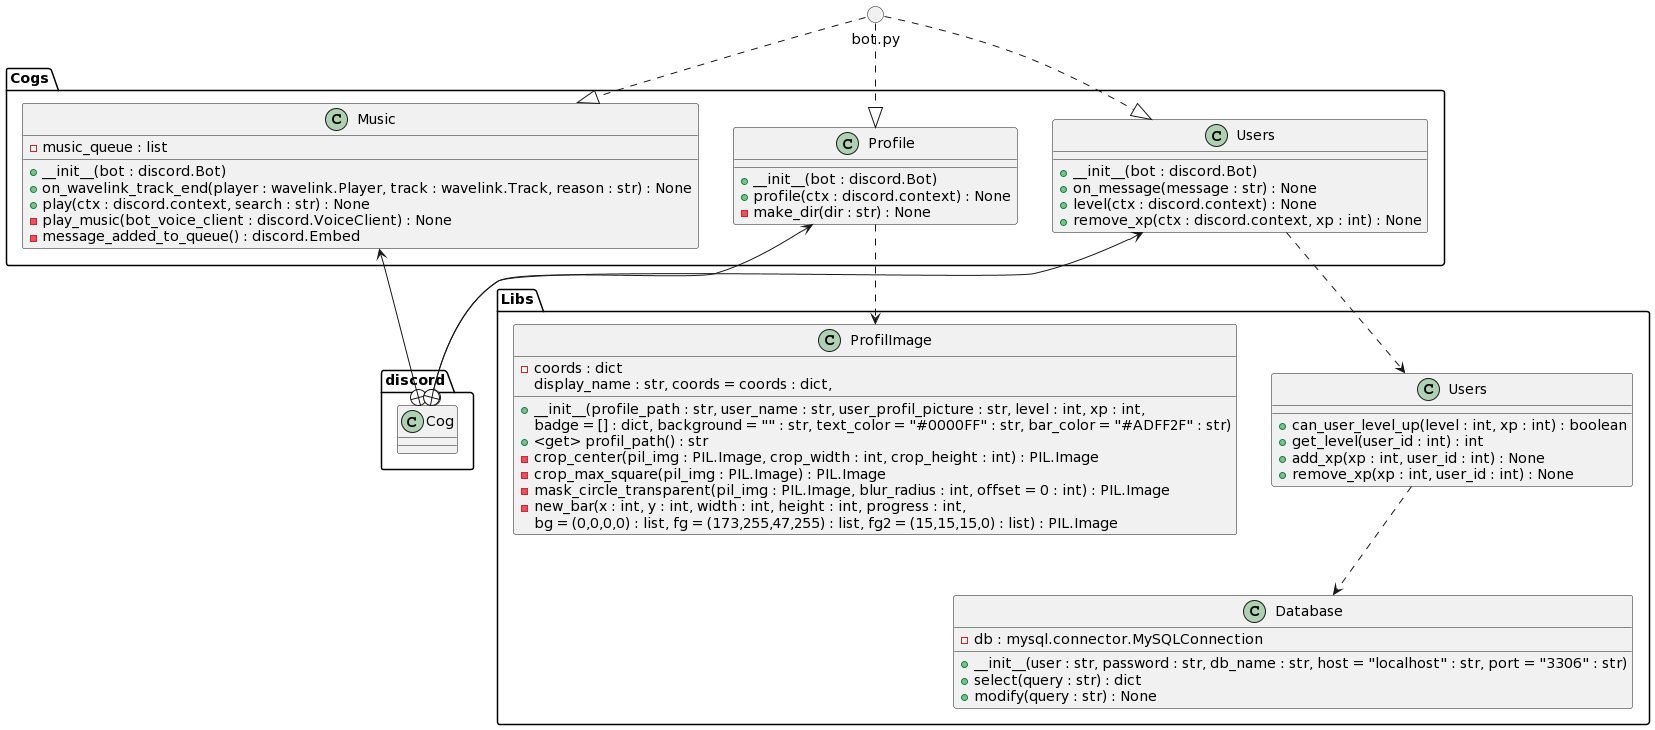

The diagram above was rendered by PlantUML. Its source (embedded in the PNG):
@startuml
circle bot.py

class Cogs.Music{
- music_queue : list
+ __init__(bot : discord.Bot)
+ on_wavelink_track_end(player : wavelink.Player, track : wavelink.Track, reason : str) : None
+ play(ctx : discord.context, search : str) : None
- play_music(bot_voice_client : discord.VoiceClient) : None
- message_added_to_queue() : discord.Embed
}

class Cogs.Profile{
+ __init__(bot : discord.Bot)
+ profile(ctx : discord.context) : None
- make_dir(dir : str) : None
}

class Cogs.Users{
+ __init__(bot : discord.Bot)
+ on_message(message : str) : None
+ level(ctx : discord.context) : None
+ remove_xp(ctx : discord.context, xp : int) : None
}

class Libs.ProfilImage{
- coords : dict
+ __init__(profile_path : str, user_name : str, user_profil_picture : str, level : int, xp : int,
display_name : str, coords = coords : dict,
badge = [] : dict, background = "" : str, text_color = "#0000FF" : str, bar_color = "#ADFF2F" : str)
+ <get> profil_path() : str
- crop_center(pil_img : PIL.Image, crop_width : int, crop_height : int) : PIL.Image
- crop_max_square(pil_img : PIL.Image) : PIL.Image
- mask_circle_transparent(pil_img : PIL.Image, blur_radius : int, offset = 0 : int) : PIL.Image
- new_bar(x : int, y : int, width : int, height : int, progress : int,
bg = (0,0,0,0) : list, fg = (173,255,47,255) : list, fg2 = (15,15,15,0) : list) : PIL.Image
}

class Libs.Users{
+ can_user_level_up(level : int, xp : int) : boolean
+ get_level(user_id : int) : int
+ add_xp(xp : int, user_id : int) : None
+ remove_xp(xp : int, user_id : int) : None
}

class Libs.Database{
- db : mysql.connector.MySQLConnection
+ __init__(user : str, password : str, db_name : str, host = "localhost" : str, port = "3306" : str)
+ select(query : str) : dict
+ modify(query : str) : None 
}

class discord.Cog

bot.py ..|> Cogs.Music
bot.py ..|> Cogs.Profile
bot.py ..|> Cogs.Users
Cogs.Profile ..> Libs.ProfilImage
Cogs.Users ..> Libs.Users
Libs.Users ..> Libs.Database
Cogs.Music <--+ discord.Cog
Cogs.Profile <--+ discord.Cog
Cogs.Users <--+ discord.Cog
@enduml